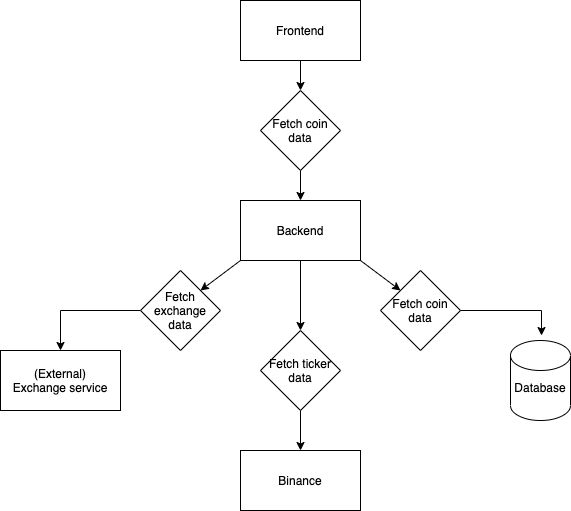

The diagram above was exported from draw.io. Its source (the exported page's mxGraphModel, read from the mxfile embedded in the PNG):
<mxGraphModel dx="1186" dy="745" grid="1" gridSize="10" guides="1" tooltips="1" connect="1" arrows="1" fold="1" page="1" pageScale="1" pageWidth="827" pageHeight="1169" math="0" shadow="0">
  <root>
    <mxCell id="0" />
    <mxCell id="1" parent="0" />
    <mxCell id="9nl2SJfdkGrGBDNGlspa-8" style="edgeStyle=orthogonalEdgeStyle;rounded=0;orthogonalLoop=1;jettySize=auto;html=1;exitX=0.5;exitY=1;exitDx=0;exitDy=0;entryX=0.5;entryY=0;entryDx=0;entryDy=0;" edge="1" parent="1" source="9nl2SJfdkGrGBDNGlspa-1" target="9nl2SJfdkGrGBDNGlspa-7">
      <mxGeometry relative="1" as="geometry" />
    </mxCell>
    <mxCell id="9nl2SJfdkGrGBDNGlspa-1" value="Frontend" style="rounded=0;whiteSpace=wrap;html=1;" vertex="1" parent="1">
      <mxGeometry x="340" y="90" width="120" height="60" as="geometry" />
    </mxCell>
    <mxCell id="9nl2SJfdkGrGBDNGlspa-17" style="edgeStyle=orthogonalEdgeStyle;rounded=0;orthogonalLoop=1;jettySize=auto;html=1;exitX=0.5;exitY=1;exitDx=0;exitDy=0;entryX=0.5;entryY=0;entryDx=0;entryDy=0;" edge="1" parent="1" source="9nl2SJfdkGrGBDNGlspa-2" target="9nl2SJfdkGrGBDNGlspa-16">
      <mxGeometry relative="1" as="geometry" />
    </mxCell>
    <mxCell id="9nl2SJfdkGrGBDNGlspa-2" value="Backend" style="rounded=0;whiteSpace=wrap;html=1;" vertex="1" parent="1">
      <mxGeometry x="340" y="290" width="120" height="60" as="geometry" />
    </mxCell>
    <mxCell id="9nl2SJfdkGrGBDNGlspa-3" value="&lt;br&gt;Database" style="shape=cylinder2;whiteSpace=wrap;html=1;boundedLbl=1;backgroundOutline=1;size=15;" vertex="1" parent="1">
      <mxGeometry x="610" y="430" width="60" height="80" as="geometry" />
    </mxCell>
    <mxCell id="9nl2SJfdkGrGBDNGlspa-5" value="Binance" style="rounded=0;whiteSpace=wrap;html=1;" vertex="1" parent="1">
      <mxGeometry x="340" y="540" width="120" height="60" as="geometry" />
    </mxCell>
    <mxCell id="9nl2SJfdkGrGBDNGlspa-6" value="(External)&lt;br&gt;Exchange service" style="rounded=0;whiteSpace=wrap;html=1;" vertex="1" parent="1">
      <mxGeometry x="100" y="440" width="120" height="60" as="geometry" />
    </mxCell>
    <mxCell id="9nl2SJfdkGrGBDNGlspa-9" style="edgeStyle=orthogonalEdgeStyle;rounded=0;orthogonalLoop=1;jettySize=auto;html=1;exitX=0.5;exitY=1;exitDx=0;exitDy=0;entryX=0.5;entryY=0;entryDx=0;entryDy=0;" edge="1" parent="1" source="9nl2SJfdkGrGBDNGlspa-7" target="9nl2SJfdkGrGBDNGlspa-2">
      <mxGeometry relative="1" as="geometry" />
    </mxCell>
    <mxCell id="9nl2SJfdkGrGBDNGlspa-7" value="Fetch coin data" style="rhombus;whiteSpace=wrap;html=1;" vertex="1" parent="1">
      <mxGeometry x="360" y="180" width="80" height="80" as="geometry" />
    </mxCell>
    <mxCell id="9nl2SJfdkGrGBDNGlspa-13" style="edgeStyle=orthogonalEdgeStyle;rounded=0;orthogonalLoop=1;jettySize=auto;html=1;exitX=0;exitY=0.5;exitDx=0;exitDy=0;entryX=0.5;entryY=0;entryDx=0;entryDy=0;" edge="1" parent="1" source="9nl2SJfdkGrGBDNGlspa-10" target="9nl2SJfdkGrGBDNGlspa-6">
      <mxGeometry relative="1" as="geometry" />
    </mxCell>
    <mxCell id="9nl2SJfdkGrGBDNGlspa-10" value="Fetch exchange data" style="rhombus;whiteSpace=wrap;html=1;" vertex="1" parent="1">
      <mxGeometry x="240" y="360" width="80" height="80" as="geometry" />
    </mxCell>
    <mxCell id="9nl2SJfdkGrGBDNGlspa-12" value="" style="endArrow=classic;html=1;exitX=0;exitY=1;exitDx=0;exitDy=0;entryX=1;entryY=0;entryDx=0;entryDy=0;" edge="1" parent="1" source="9nl2SJfdkGrGBDNGlspa-2" target="9nl2SJfdkGrGBDNGlspa-10">
      <mxGeometry width="50" height="50" relative="1" as="geometry">
        <mxPoint x="390" y="340" as="sourcePoint" />
        <mxPoint x="440" y="290" as="targetPoint" />
      </mxGeometry>
    </mxCell>
    <mxCell id="9nl2SJfdkGrGBDNGlspa-18" style="edgeStyle=orthogonalEdgeStyle;rounded=0;orthogonalLoop=1;jettySize=auto;html=1;exitX=0.5;exitY=1;exitDx=0;exitDy=0;entryX=0.5;entryY=0;entryDx=0;entryDy=0;" edge="1" parent="1" source="9nl2SJfdkGrGBDNGlspa-16" target="9nl2SJfdkGrGBDNGlspa-5">
      <mxGeometry relative="1" as="geometry" />
    </mxCell>
    <mxCell id="9nl2SJfdkGrGBDNGlspa-16" value="Fetch ticker data" style="rhombus;whiteSpace=wrap;html=1;" vertex="1" parent="1">
      <mxGeometry x="360" y="420" width="80" height="80" as="geometry" />
    </mxCell>
    <mxCell id="9nl2SJfdkGrGBDNGlspa-25" style="edgeStyle=orthogonalEdgeStyle;rounded=0;orthogonalLoop=1;jettySize=auto;html=1;exitX=1;exitY=0.5;exitDx=0;exitDy=0;entryX=0.517;entryY=-0.062;entryDx=0;entryDy=0;entryPerimeter=0;" edge="1" parent="1" source="9nl2SJfdkGrGBDNGlspa-21" target="9nl2SJfdkGrGBDNGlspa-3">
      <mxGeometry relative="1" as="geometry">
        <Array as="points">
          <mxPoint x="641" y="400" />
        </Array>
      </mxGeometry>
    </mxCell>
    <mxCell id="9nl2SJfdkGrGBDNGlspa-21" value="Fetch coin data" style="rhombus;whiteSpace=wrap;html=1;" vertex="1" parent="1">
      <mxGeometry x="480" y="360" width="80" height="80" as="geometry" />
    </mxCell>
    <mxCell id="9nl2SJfdkGrGBDNGlspa-23" value="" style="endArrow=classic;html=1;entryX=0;entryY=0;entryDx=0;entryDy=0;exitX=1;exitY=1;exitDx=0;exitDy=0;" edge="1" parent="1" source="9nl2SJfdkGrGBDNGlspa-2" target="9nl2SJfdkGrGBDNGlspa-21">
      <mxGeometry width="50" height="50" relative="1" as="geometry">
        <mxPoint x="390" y="310" as="sourcePoint" />
        <mxPoint x="440" y="260" as="targetPoint" />
      </mxGeometry>
    </mxCell>
  </root>
</mxGraphModel>